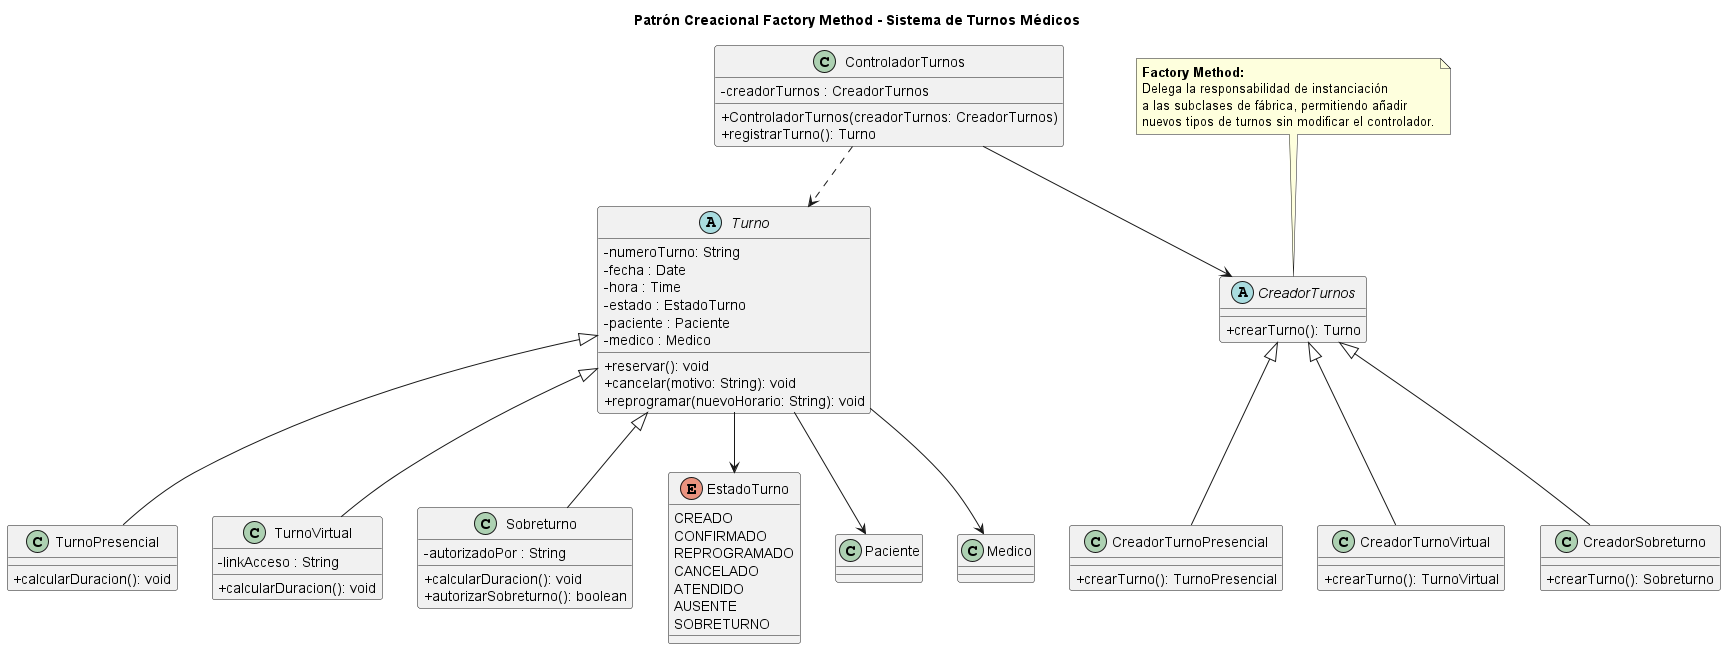

The diagram above was rendered by PlantUML. Its source (embedded in the PNG):
@startuml 01-patron-creacional-factory
title Patrón Creacional Factory Method - Sistema de Turnos Médicos

skinparam classAttributeIconSize 0

abstract class Turno {
  -numeroTurno: String
  -fecha : Date
  -hora : Time
  -estado : EstadoTurno
  -paciente : Paciente
  -medico : Medico
  +reservar(): void
  +cancelar(motivo: String): void
  +reprogramar(nuevoHorario: String): void
}

class TurnoPresencial {
  +calcularDuracion(): void
}

class TurnoVirtual {
  -linkAcceso : String
  +calcularDuracion(): void
}

class Sobreturno {
  -autorizadoPor : String
  +calcularDuracion(): void
  +autorizarSobreturno(): boolean
}

abstract class CreadorTurnos {
  +crearTurno(): Turno
}

class CreadorTurnoPresencial {
  +crearTurno(): TurnoPresencial
}

class CreadorTurnoVirtual {
  +crearTurno(): TurnoVirtual
}

class CreadorSobreturno {
  +crearTurno(): Sobreturno
}

class ControladorTurnos {
  -creadorTurnos : CreadorTurnos
  +ControladorTurnos(creadorTurnos: CreadorTurnos)
  +registrarTurno(): Turno
}

enum EstadoTurno {
  CREADO
  CONFIRMADO
  REPROGRAMADO
  CANCELADO
  ATENDIDO
  AUSENTE
  SOBRETURNO
}

Turno <|-- TurnoPresencial
Turno <|-- TurnoVirtual
Turno <|-- Sobreturno

CreadorTurnos <|-- CreadorTurnoPresencial
CreadorTurnos <|-- CreadorTurnoVirtual
CreadorTurnos <|-- CreadorSobreturno

ControladorTurnos --> CreadorTurnos
ControladorTurnos ..> Turno

Turno --> Paciente
Turno --> Medico
Turno --> EstadoTurno

note top of CreadorTurnos
  **Factory Method:**
  Delega la responsabilidad de instanciación
  a las subclases de fábrica, permitiendo añadir
  nuevos tipos de turnos sin modificar el controlador.
endnote

@enduml